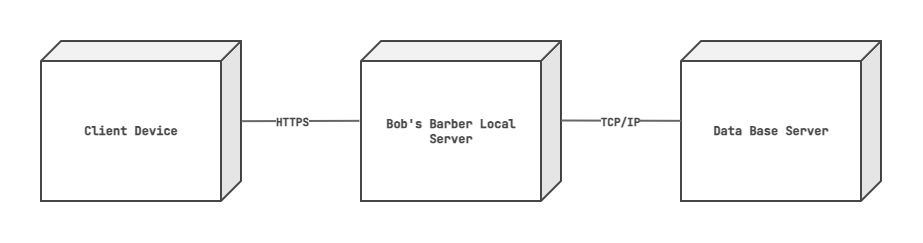

The diagram above was exported from draw.io. Its source (the exported page's mxGraphModel, read from the mxfile embedded in the PNG):
<mxGraphModel dx="1178" dy="653" grid="1" gridSize="10" guides="1" tooltips="1" connect="1" arrows="1" fold="1" page="1" pageScale="1" pageWidth="1169" pageHeight="827" math="0" shadow="0">
  <root>
    <mxCell id="0" />
    <mxCell id="1" parent="0" />
    <mxCell id="C3nY-3E_fzpPWKDU_CzT-1" parent="1" style="shape=cube;whiteSpace=wrap;html=1;boundedLbl=1;backgroundOutline=1;darkOpacity=0.05;darkOpacity2=0.1;flipH=1;legacyAnchorPoints=0;strokeWidth=2;strokeColor=#474747;fontFamily=JetBrains Mono;fontSource=https%3A%2F%2Ffonts.googleapis.com%2Fcss%3Ffamily%3DJetBrains%2BMono;fontStyle=1;fontColor=#474747;" value="Client Device" vertex="1">
      <mxGeometry height="160" width="200" x="160" y="320" as="geometry" />
    </mxCell>
    <mxCell id="C3nY-3E_fzpPWKDU_CzT-2" parent="1" style="shape=cube;whiteSpace=wrap;html=1;boundedLbl=1;backgroundOutline=1;darkOpacity=0.05;darkOpacity2=0.1;flipH=1;legacyAnchorPoints=0;strokeWidth=2;strokeColor=#474747;fontFamily=JetBrains Mono;fontSource=https%3A%2F%2Ffonts.googleapis.com%2Fcss%3Ffamily%3DJetBrains%2BMono;fontStyle=1;fontColor=#474747;" value="Bob's Barber Local Server" vertex="1">
      <mxGeometry height="160" width="200" x="480" y="320" as="geometry" />
    </mxCell>
    <mxCell id="C3nY-3E_fzpPWKDU_CzT-3" parent="1" style="shape=cube;whiteSpace=wrap;html=1;boundedLbl=1;backgroundOutline=1;darkOpacity=0.05;darkOpacity2=0.1;flipH=1;legacyAnchorPoints=0;strokeWidth=2;strokeColor=#474747;fontFamily=JetBrains Mono;fontSource=https%3A%2F%2Ffonts.googleapis.com%2Fcss%3Ffamily%3DJetBrains%2BMono;fontStyle=1;fontColor=#474747;" value="Data Base Server" vertex="1">
      <mxGeometry height="160" width="200" x="800" y="320" as="geometry" />
    </mxCell>
    <mxCell id="C3nY-3E_fzpPWKDU_CzT-4" edge="1" parent="1" source="C3nY-3E_fzpPWKDU_CzT-1" style="endArrow=none;endFill=0;endSize=17;html=1;rounded=0;strokeWidth=2;strokeColor=#676767;startArrow=none;startFill=0;startSize=25;exitX=-0.006;exitY=0.501;exitDx=0;exitDy=0;exitPerimeter=0;entryX=1.008;entryY=0.499;entryDx=0;entryDy=0;entryPerimeter=0;" target="C3nY-3E_fzpPWKDU_CzT-2" value="">
      <mxGeometry relative="1" width="160" as="geometry">
        <mxPoint x="540" y="560" as="sourcePoint" />
        <mxPoint x="700" y="560" as="targetPoint" />
      </mxGeometry>
    </mxCell>
    <mxCell id="C3nY-3E_fzpPWKDU_CzT-6" connectable="0" parent="C3nY-3E_fzpPWKDU_CzT-4" style="edgeLabel;html=1;align=center;verticalAlign=middle;resizable=0;points=[];fontFamily=JetBrains Mono;fontSource=https%3A%2F%2Ffonts.googleapis.com%2Fcss%3Ffamily%3DJetBrains%2BMono;fontColor=#474747;fontStyle=1" value="HTTPS" vertex="1">
      <mxGeometry relative="1" x="-0.3559" as="geometry">
        <mxPoint x="11" as="offset" />
      </mxGeometry>
    </mxCell>
    <mxCell id="C3nY-3E_fzpPWKDU_CzT-5" edge="1" parent="1" style="endArrow=none;endFill=0;endSize=17;html=1;rounded=0;strokeWidth=2;strokeColor=#676767;startArrow=none;startFill=0;startSize=25;exitX=-0.006;exitY=0.501;exitDx=0;exitDy=0;exitPerimeter=0;entryX=1;entryY=0.499;entryDx=0;entryDy=0;entryPerimeter=0;" target="C3nY-3E_fzpPWKDU_CzT-3" value="">
      <mxGeometry relative="1" width="160" as="geometry">
        <mxPoint x="680" y="399.5" as="sourcePoint" />
        <mxPoint x="797" y="399.5" as="targetPoint" />
      </mxGeometry>
    </mxCell>
    <mxCell id="C3nY-3E_fzpPWKDU_CzT-8" connectable="0" parent="C3nY-3E_fzpPWKDU_CzT-5" style="edgeLabel;html=1;align=center;verticalAlign=middle;resizable=0;points=[];" value="&lt;font face=&quot;JetBrains Mono&quot; data-font-src=&quot;https://fonts.googleapis.com/css?family=JetBrains+Mono&quot; style=&quot;color: rgb(71, 71, 71);&quot;&gt;&lt;b&gt;TCP/IP&lt;/b&gt;&lt;/font&gt;" vertex="1">
      <mxGeometry relative="1" x="-0.0192" y="-1" as="geometry">
        <mxPoint as="offset" />
      </mxGeometry>
    </mxCell>
  </root>
</mxGraphModel>